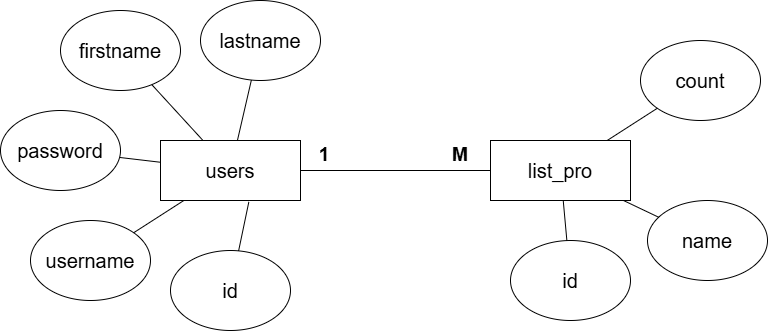

The diagram above was exported from draw.io. Its source (the exported page's mxGraphModel, read from the mxfile embedded in the PNG):
<mxGraphModel dx="1050" dy="557" grid="1" gridSize="10" guides="1" tooltips="1" connect="1" arrows="1" fold="1" page="1" pageScale="1" pageWidth="827" pageHeight="1169" math="0" shadow="0">
  <root>
    <mxCell id="0" />
    <mxCell id="1" parent="0" />
    <mxCell id="b4JNCyUXuJG7KBGOhQrw-1" value="&lt;font style=&quot;font-size: 20px;&quot;&gt;users&lt;/font&gt;" style="rounded=0;whiteSpace=wrap;html=1;" vertex="1" parent="1">
      <mxGeometry x="220" y="350" width="140" height="60" as="geometry" />
    </mxCell>
    <mxCell id="b4JNCyUXuJG7KBGOhQrw-3" value="&lt;font style=&quot;font-size: 20px;&quot;&gt;password&lt;/font&gt;" style="ellipse;whiteSpace=wrap;html=1;" vertex="1" parent="1">
      <mxGeometry x="60" y="320" width="120" height="80" as="geometry" />
    </mxCell>
    <mxCell id="b4JNCyUXuJG7KBGOhQrw-4" value="&lt;font style=&quot;font-size: 20px;&quot;&gt;firstname&lt;/font&gt;" style="ellipse;whiteSpace=wrap;html=1;" vertex="1" parent="1">
      <mxGeometry x="120" y="220" width="120" height="80" as="geometry" />
    </mxCell>
    <mxCell id="b4JNCyUXuJG7KBGOhQrw-5" value="&lt;font style=&quot;font-size: 20px;&quot;&gt;lastname&lt;/font&gt;" style="ellipse;whiteSpace=wrap;html=1;" vertex="1" parent="1">
      <mxGeometry x="260" y="210" width="120" height="80" as="geometry" />
    </mxCell>
    <mxCell id="b4JNCyUXuJG7KBGOhQrw-6" value="&lt;font style=&quot;font-size: 20px;&quot;&gt;username&lt;/font&gt;" style="ellipse;whiteSpace=wrap;html=1;" vertex="1" parent="1">
      <mxGeometry x="90" y="430" width="120" height="80" as="geometry" />
    </mxCell>
    <mxCell id="b4JNCyUXuJG7KBGOhQrw-7" value="&lt;font style=&quot;font-size: 20px;&quot;&gt;id&lt;/font&gt;" style="ellipse;whiteSpace=wrap;html=1;" vertex="1" parent="1">
      <mxGeometry x="230" y="460" width="120" height="80" as="geometry" />
    </mxCell>
    <mxCell id="b4JNCyUXuJG7KBGOhQrw-8" value="" style="endArrow=none;html=1;rounded=0;" edge="1" parent="1" source="b4JNCyUXuJG7KBGOhQrw-1" target="b4JNCyUXuJG7KBGOhQrw-5">
      <mxGeometry width="50" height="50" relative="1" as="geometry">
        <mxPoint x="280" y="390" as="sourcePoint" />
        <mxPoint x="330" y="340" as="targetPoint" />
      </mxGeometry>
    </mxCell>
    <mxCell id="b4JNCyUXuJG7KBGOhQrw-9" value="" style="endArrow=none;html=1;rounded=0;" edge="1" parent="1" source="b4JNCyUXuJG7KBGOhQrw-1" target="b4JNCyUXuJG7KBGOhQrw-4">
      <mxGeometry width="50" height="50" relative="1" as="geometry">
        <mxPoint x="307" y="360" as="sourcePoint" />
        <mxPoint x="321" y="300" as="targetPoint" />
      </mxGeometry>
    </mxCell>
    <mxCell id="b4JNCyUXuJG7KBGOhQrw-10" value="" style="endArrow=none;html=1;rounded=0;" edge="1" parent="1" source="b4JNCyUXuJG7KBGOhQrw-1" target="b4JNCyUXuJG7KBGOhQrw-3">
      <mxGeometry width="50" height="50" relative="1" as="geometry">
        <mxPoint x="317" y="370" as="sourcePoint" />
        <mxPoint x="331" y="310" as="targetPoint" />
      </mxGeometry>
    </mxCell>
    <mxCell id="b4JNCyUXuJG7KBGOhQrw-11" value="" style="endArrow=none;html=1;rounded=0;" edge="1" parent="1" source="b4JNCyUXuJG7KBGOhQrw-1" target="b4JNCyUXuJG7KBGOhQrw-6">
      <mxGeometry width="50" height="50" relative="1" as="geometry">
        <mxPoint x="327" y="380" as="sourcePoint" />
        <mxPoint x="341" y="320" as="targetPoint" />
      </mxGeometry>
    </mxCell>
    <mxCell id="b4JNCyUXuJG7KBGOhQrw-12" value="" style="endArrow=none;html=1;rounded=0;exitX=0.631;exitY=1.023;exitDx=0;exitDy=0;exitPerimeter=0;" edge="1" parent="1" source="b4JNCyUXuJG7KBGOhQrw-1" target="b4JNCyUXuJG7KBGOhQrw-7">
      <mxGeometry width="50" height="50" relative="1" as="geometry">
        <mxPoint x="337" y="390" as="sourcePoint" />
        <mxPoint x="351" y="330" as="targetPoint" />
      </mxGeometry>
    </mxCell>
    <mxCell id="b4JNCyUXuJG7KBGOhQrw-13" value="&lt;font style=&quot;font-size: 20px;&quot;&gt;list_pro&lt;/font&gt;" style="rounded=0;whiteSpace=wrap;html=1;" vertex="1" parent="1">
      <mxGeometry x="550" y="350" width="140" height="60" as="geometry" />
    </mxCell>
    <mxCell id="b4JNCyUXuJG7KBGOhQrw-14" value="&lt;font style=&quot;font-size: 20px;&quot;&gt;id&lt;/font&gt;" style="ellipse;whiteSpace=wrap;html=1;" vertex="1" parent="1">
      <mxGeometry x="570" y="450" width="120" height="80" as="geometry" />
    </mxCell>
    <mxCell id="b4JNCyUXuJG7KBGOhQrw-15" value="&lt;font style=&quot;font-size: 20px;&quot;&gt;name&lt;/font&gt;" style="ellipse;whiteSpace=wrap;html=1;" vertex="1" parent="1">
      <mxGeometry x="707" y="410" width="120" height="80" as="geometry" />
    </mxCell>
    <mxCell id="b4JNCyUXuJG7KBGOhQrw-16" value="&lt;font style=&quot;font-size: 20px;&quot;&gt;count&lt;/font&gt;" style="ellipse;whiteSpace=wrap;html=1;" vertex="1" parent="1">
      <mxGeometry x="700" y="250" width="120" height="80" as="geometry" />
    </mxCell>
    <mxCell id="b4JNCyUXuJG7KBGOhQrw-17" value="" style="endArrow=none;html=1;rounded=0;" edge="1" parent="1" source="b4JNCyUXuJG7KBGOhQrw-1" target="b4JNCyUXuJG7KBGOhQrw-13">
      <mxGeometry width="50" height="50" relative="1" as="geometry">
        <mxPoint x="307" y="360" as="sourcePoint" />
        <mxPoint x="321" y="300" as="targetPoint" />
      </mxGeometry>
    </mxCell>
    <mxCell id="b4JNCyUXuJG7KBGOhQrw-18" value="" style="endArrow=none;html=1;rounded=0;" edge="1" parent="1" source="b4JNCyUXuJG7KBGOhQrw-13" target="b4JNCyUXuJG7KBGOhQrw-16">
      <mxGeometry width="50" height="50" relative="1" as="geometry">
        <mxPoint x="307" y="360" as="sourcePoint" />
        <mxPoint x="321" y="300" as="targetPoint" />
      </mxGeometry>
    </mxCell>
    <mxCell id="b4JNCyUXuJG7KBGOhQrw-19" value="" style="endArrow=none;html=1;rounded=0;" edge="1" parent="1" source="b4JNCyUXuJG7KBGOhQrw-13" target="b4JNCyUXuJG7KBGOhQrw-15">
      <mxGeometry width="50" height="50" relative="1" as="geometry">
        <mxPoint x="700" y="364" as="sourcePoint" />
        <mxPoint x="738" y="350" as="targetPoint" />
      </mxGeometry>
    </mxCell>
    <mxCell id="b4JNCyUXuJG7KBGOhQrw-20" value="" style="endArrow=none;html=1;rounded=0;" edge="1" parent="1" source="b4JNCyUXuJG7KBGOhQrw-13" target="b4JNCyUXuJG7KBGOhQrw-14">
      <mxGeometry width="50" height="50" relative="1" as="geometry">
        <mxPoint x="710" y="374" as="sourcePoint" />
        <mxPoint x="748" y="360" as="targetPoint" />
      </mxGeometry>
    </mxCell>
    <mxCell id="b4JNCyUXuJG7KBGOhQrw-22" value="&lt;font style=&quot;font-size: 19px;&quot;&gt;&lt;b&gt;1&lt;/b&gt;&lt;/font&gt;" style="text;html=1;align=center;verticalAlign=middle;whiteSpace=wrap;rounded=0;strokeWidth=4;" vertex="1" parent="1">
      <mxGeometry x="354" y="350" width="60" height="30" as="geometry" />
    </mxCell>
    <mxCell id="b4JNCyUXuJG7KBGOhQrw-23" value="&lt;font style=&quot;font-size: 19px;&quot;&gt;&lt;b&gt;M&lt;/b&gt;&lt;/font&gt;" style="text;html=1;align=center;verticalAlign=middle;whiteSpace=wrap;rounded=0;strokeWidth=4;" vertex="1" parent="1">
      <mxGeometry x="490" y="350" width="60" height="30" as="geometry" />
    </mxCell>
  </root>
</mxGraphModel>